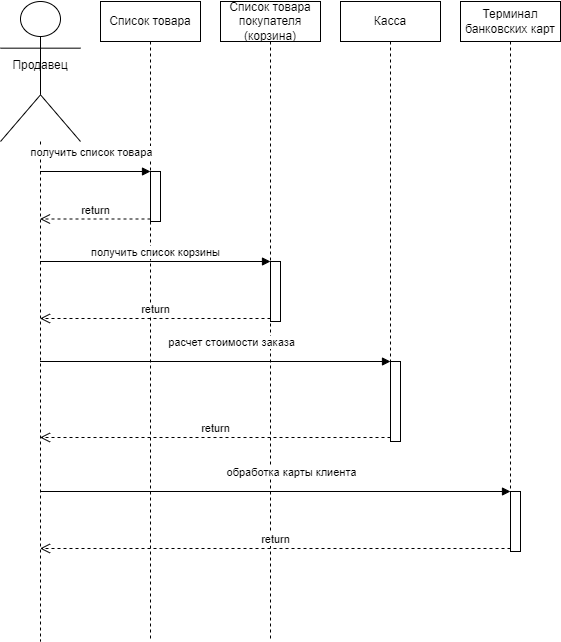

The diagram above was exported from draw.io. Its source (the exported page's mxGraphModel, read from the mxfile embedded in the PNG):
<mxGraphModel dx="1422" dy="786" grid="1" gridSize="10" guides="1" tooltips="1" connect="1" arrows="1" fold="1" page="1" pageScale="1" pageWidth="827" pageHeight="1169" math="0" shadow="0">
  <root>
    <mxCell id="oNEDqI_7dg8N_SFYczNA-0" />
    <mxCell id="oNEDqI_7dg8N_SFYczNA-1" parent="oNEDqI_7dg8N_SFYczNA-0" />
    <mxCell id="oNEDqI_7dg8N_SFYczNA-2" value="&lt;br&gt;Продавец" style="shape=umlLifeline;participant=umlActor;perimeter=lifelinePerimeter;whiteSpace=wrap;html=1;container=1;collapsible=0;recursiveResize=0;verticalAlign=top;spacingTop=36;outlineConnect=0;size=140;" vertex="1" parent="oNEDqI_7dg8N_SFYczNA-1">
      <mxGeometry x="40" y="80" width="80" height="640" as="geometry" />
    </mxCell>
    <mxCell id="oNEDqI_7dg8N_SFYczNA-3" value="Список товара" style="shape=umlLifeline;perimeter=lifelinePerimeter;whiteSpace=wrap;html=1;container=1;collapsible=0;recursiveResize=0;outlineConnect=0;" vertex="1" parent="oNEDqI_7dg8N_SFYczNA-1">
      <mxGeometry x="140" y="80" width="100" height="640" as="geometry" />
    </mxCell>
    <mxCell id="hOwLJr0YxgFNp67Wkczq-0" value="" style="html=1;points=[];perimeter=orthogonalPerimeter;" vertex="1" parent="oNEDqI_7dg8N_SFYczNA-3">
      <mxGeometry x="50" y="170" width="10" height="50" as="geometry" />
    </mxCell>
    <mxCell id="oNEDqI_7dg8N_SFYczNA-4" value="Терминал банковских карт" style="shape=umlLifeline;perimeter=lifelinePerimeter;whiteSpace=wrap;html=1;container=1;collapsible=0;recursiveResize=0;outlineConnect=0;" vertex="1" parent="oNEDqI_7dg8N_SFYczNA-1">
      <mxGeometry x="500" y="80" width="100" height="550" as="geometry" />
    </mxCell>
    <mxCell id="hOwLJr0YxgFNp67Wkczq-9" value="" style="html=1;points=[];perimeter=orthogonalPerimeter;" vertex="1" parent="oNEDqI_7dg8N_SFYczNA-4">
      <mxGeometry x="50" y="490" width="10" height="60" as="geometry" />
    </mxCell>
    <mxCell id="oNEDqI_7dg8N_SFYczNA-5" value="Список товара покупателя (корзина)" style="shape=umlLifeline;perimeter=lifelinePerimeter;whiteSpace=wrap;html=1;container=1;collapsible=0;recursiveResize=0;outlineConnect=0;" vertex="1" parent="oNEDqI_7dg8N_SFYczNA-1">
      <mxGeometry x="260" y="80" width="100" height="640" as="geometry" />
    </mxCell>
    <mxCell id="hOwLJr0YxgFNp67Wkczq-3" value="" style="html=1;points=[];perimeter=orthogonalPerimeter;" vertex="1" parent="oNEDqI_7dg8N_SFYczNA-5">
      <mxGeometry x="50" y="260" width="10" height="60" as="geometry" />
    </mxCell>
    <mxCell id="oNEDqI_7dg8N_SFYczNA-6" value="Касса" style="shape=umlLifeline;perimeter=lifelinePerimeter;whiteSpace=wrap;html=1;container=1;collapsible=0;recursiveResize=0;outlineConnect=0;" vertex="1" parent="oNEDqI_7dg8N_SFYczNA-1">
      <mxGeometry x="380" y="80" width="100" height="440" as="geometry" />
    </mxCell>
    <mxCell id="hOwLJr0YxgFNp67Wkczq-6" value="" style="html=1;points=[];perimeter=orthogonalPerimeter;" vertex="1" parent="oNEDqI_7dg8N_SFYczNA-6">
      <mxGeometry x="50" y="360" width="10" height="80" as="geometry" />
    </mxCell>
    <mxCell id="hOwLJr0YxgFNp67Wkczq-1" value="получить список товара" style="html=1;verticalAlign=bottom;endArrow=block;entryX=0;entryY=0;rounded=0;" edge="1" target="hOwLJr0YxgFNp67Wkczq-0" parent="oNEDqI_7dg8N_SFYczNA-1" source="oNEDqI_7dg8N_SFYczNA-2">
      <mxGeometry x="-0.086" y="10" relative="1" as="geometry">
        <mxPoint x="120" y="240" as="sourcePoint" />
        <mxPoint x="1" as="offset" />
      </mxGeometry>
    </mxCell>
    <mxCell id="hOwLJr0YxgFNp67Wkczq-2" value="return" style="html=1;verticalAlign=bottom;endArrow=open;dashed=1;endSize=8;exitX=0;exitY=0.95;rounded=0;" edge="1" source="hOwLJr0YxgFNp67Wkczq-0" parent="oNEDqI_7dg8N_SFYczNA-1" target="oNEDqI_7dg8N_SFYczNA-2">
      <mxGeometry relative="1" as="geometry">
        <mxPoint x="120" y="316" as="targetPoint" />
      </mxGeometry>
    </mxCell>
    <mxCell id="hOwLJr0YxgFNp67Wkczq-4" value="получить список корзины" style="html=1;verticalAlign=bottom;endArrow=block;entryX=0;entryY=0;rounded=0;" edge="1" target="hOwLJr0YxgFNp67Wkczq-3" parent="oNEDqI_7dg8N_SFYczNA-1" source="oNEDqI_7dg8N_SFYczNA-2">
      <mxGeometry relative="1" as="geometry">
        <mxPoint x="240" y="320" as="sourcePoint" />
      </mxGeometry>
    </mxCell>
    <mxCell id="hOwLJr0YxgFNp67Wkczq-5" value="return" style="html=1;verticalAlign=bottom;endArrow=open;dashed=1;endSize=8;exitX=0;exitY=0.95;rounded=0;" edge="1" source="hOwLJr0YxgFNp67Wkczq-3" parent="oNEDqI_7dg8N_SFYczNA-1" target="oNEDqI_7dg8N_SFYczNA-2">
      <mxGeometry relative="1" as="geometry">
        <mxPoint x="240" y="396" as="targetPoint" />
      </mxGeometry>
    </mxCell>
    <mxCell id="hOwLJr0YxgFNp67Wkczq-7" value="расчет стоимости заказа" style="html=1;verticalAlign=bottom;endArrow=block;entryX=0;entryY=0;rounded=0;" edge="1" target="hOwLJr0YxgFNp67Wkczq-6" parent="oNEDqI_7dg8N_SFYczNA-1" source="oNEDqI_7dg8N_SFYczNA-2">
      <mxGeometry x="0.087" y="10" relative="1" as="geometry">
        <mxPoint x="360" y="440" as="sourcePoint" />
        <mxPoint x="1" as="offset" />
      </mxGeometry>
    </mxCell>
    <mxCell id="hOwLJr0YxgFNp67Wkczq-8" value="return" style="html=1;verticalAlign=bottom;endArrow=open;dashed=1;endSize=8;exitX=0;exitY=0.95;rounded=0;" edge="1" source="hOwLJr0YxgFNp67Wkczq-6" parent="oNEDqI_7dg8N_SFYczNA-1" target="oNEDqI_7dg8N_SFYczNA-2">
      <mxGeometry relative="1" as="geometry">
        <mxPoint x="360" y="516" as="targetPoint" />
      </mxGeometry>
    </mxCell>
    <mxCell id="hOwLJr0YxgFNp67Wkczq-10" value="обработка карты клиента" style="html=1;verticalAlign=bottom;endArrow=block;entryX=0;entryY=0;rounded=0;" edge="1" target="hOwLJr0YxgFNp67Wkczq-9" parent="oNEDqI_7dg8N_SFYczNA-1" source="oNEDqI_7dg8N_SFYczNA-2">
      <mxGeometry x="0.0648" y="10" relative="1" as="geometry">
        <mxPoint x="480" y="550" as="sourcePoint" />
        <mxPoint x="1" as="offset" />
      </mxGeometry>
    </mxCell>
    <mxCell id="hOwLJr0YxgFNp67Wkczq-11" value="return" style="html=1;verticalAlign=bottom;endArrow=open;dashed=1;endSize=8;exitX=0;exitY=0.95;rounded=0;" edge="1" source="hOwLJr0YxgFNp67Wkczq-9" parent="oNEDqI_7dg8N_SFYczNA-1" target="oNEDqI_7dg8N_SFYczNA-2">
      <mxGeometry relative="1" as="geometry">
        <mxPoint x="480" y="626" as="targetPoint" />
      </mxGeometry>
    </mxCell>
  </root>
</mxGraphModel>